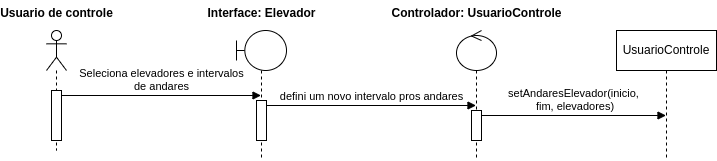

The diagram above was exported from draw.io. Its source (the exported page's mxGraphModel, read from the mxfile embedded in the PNG):
<mxGraphModel dx="838" dy="476" grid="1" gridSize="10" guides="1" tooltips="1" connect="1" arrows="1" fold="1" page="1" pageScale="1" pageWidth="850" pageHeight="1100" math="0" shadow="0">
  <root>
    <mxCell id="0" />
    <mxCell id="1" parent="0" />
    <mxCell id="Vp8CCWYmAUbRr65KoWN8-1" value="" style="shape=umlLifeline;perimeter=lifelinePerimeter;whiteSpace=wrap;html=1;container=1;dropTarget=0;collapsible=0;recursiveResize=0;outlineConnect=0;portConstraint=eastwest;newEdgeStyle={&quot;curved&quot;:0,&quot;rounded&quot;:0};participant=umlActor;" parent="1" vertex="1">
      <mxGeometry x="70" y="40" width="20" height="120" as="geometry" />
    </mxCell>
    <mxCell id="_Xgcm4Cn9JO7W3nu9Q7I-8" value="" style="html=1;points=[[0,0,0,0,5],[0,1,0,0,-5],[1,0,0,0,5],[1,1,0,0,-5]];perimeter=orthogonalPerimeter;outlineConnect=0;targetShapes=umlLifeline;portConstraint=eastwest;newEdgeStyle={&quot;curved&quot;:0,&quot;rounded&quot;:0};" vertex="1" parent="Vp8CCWYmAUbRr65KoWN8-1">
      <mxGeometry x="5" y="60" width="10" height="50" as="geometry" />
    </mxCell>
    <mxCell id="Vp8CCWYmAUbRr65KoWN8-2" value="Usuario de controle" style="text;align=center;fontStyle=1;verticalAlign=middle;spacingLeft=3;spacingRight=3;strokeColor=none;rotatable=0;points=[[0,0.5],[1,0.5]];portConstraint=eastwest;html=1;" parent="1" vertex="1">
      <mxGeometry x="40" y="10" width="80" height="26" as="geometry" />
    </mxCell>
    <mxCell id="Vp8CCWYmAUbRr65KoWN8-4" value="" style="shape=umlLifeline;perimeter=lifelinePerimeter;whiteSpace=wrap;html=1;container=1;dropTarget=0;collapsible=0;recursiveResize=0;outlineConnect=0;portConstraint=eastwest;newEdgeStyle={&quot;curved&quot;:0,&quot;rounded&quot;:0};participant=umlBoundary;" parent="1" vertex="1">
      <mxGeometry x="260" y="40" width="50" height="130" as="geometry" />
    </mxCell>
    <mxCell id="_Xgcm4Cn9JO7W3nu9Q7I-9" value="" style="html=1;points=[[0,0,0,0,5],[0,1,0,0,-5],[1,0,0,0,5],[1,1,0,0,-5]];perimeter=orthogonalPerimeter;outlineConnect=0;targetShapes=umlLifeline;portConstraint=eastwest;newEdgeStyle={&quot;curved&quot;:0,&quot;rounded&quot;:0};" vertex="1" parent="Vp8CCWYmAUbRr65KoWN8-4">
      <mxGeometry x="20" y="70" width="10" height="40" as="geometry" />
    </mxCell>
    <mxCell id="Vp8CCWYmAUbRr65KoWN8-5" value="Interface: Elevador" style="text;align=center;fontStyle=1;verticalAlign=middle;spacingLeft=3;spacingRight=3;strokeColor=none;rotatable=0;points=[[0,0.5],[1,0.5]];portConstraint=eastwest;html=1;" parent="1" vertex="1">
      <mxGeometry x="245" y="10" width="80" height="26" as="geometry" />
    </mxCell>
    <mxCell id="Vp8CCWYmAUbRr65KoWN8-6" value="" style="shape=umlLifeline;perimeter=lifelinePerimeter;whiteSpace=wrap;html=1;container=1;dropTarget=0;collapsible=0;recursiveResize=0;outlineConnect=0;portConstraint=eastwest;newEdgeStyle={&quot;curved&quot;:0,&quot;rounded&quot;:0};participant=umlControl;" parent="1" vertex="1">
      <mxGeometry x="480" y="40" width="40" height="130" as="geometry" />
    </mxCell>
    <mxCell id="_Xgcm4Cn9JO7W3nu9Q7I-11" value="" style="html=1;points=[[0,0,0,0,5],[0,1,0,0,-5],[1,0,0,0,5],[1,1,0,0,-5]];perimeter=orthogonalPerimeter;outlineConnect=0;targetShapes=umlLifeline;portConstraint=eastwest;newEdgeStyle={&quot;curved&quot;:0,&quot;rounded&quot;:0};" vertex="1" parent="Vp8CCWYmAUbRr65KoWN8-6">
      <mxGeometry x="15" y="80" width="10" height="30" as="geometry" />
    </mxCell>
    <mxCell id="Vp8CCWYmAUbRr65KoWN8-7" value="Controlador: UsuarioControle" style="text;align=center;fontStyle=1;verticalAlign=middle;spacingLeft=3;spacingRight=3;strokeColor=none;rotatable=0;points=[[0,0.5],[1,0.5]];portConstraint=eastwest;html=1;" parent="1" vertex="1">
      <mxGeometry x="460" y="10" width="80" height="26" as="geometry" />
    </mxCell>
    <mxCell id="Vp8CCWYmAUbRr65KoWN8-13" value="UsuarioControle" style="shape=umlLifeline;perimeter=lifelinePerimeter;whiteSpace=wrap;html=1;container=1;dropTarget=0;collapsible=0;recursiveResize=0;outlineConnect=0;portConstraint=eastwest;newEdgeStyle={&quot;curved&quot;:0,&quot;rounded&quot;:0};" parent="1" vertex="1">
      <mxGeometry x="640" y="40" width="100" height="130" as="geometry" />
    </mxCell>
    <mxCell id="_Xgcm4Cn9JO7W3nu9Q7I-7" value="Seleciona elevadores e intervalos&lt;div&gt;de andares&lt;/div&gt;" style="html=1;verticalAlign=bottom;endArrow=block;curved=0;rounded=0;exitX=1;exitY=0;exitDx=0;exitDy=5;exitPerimeter=0;" edge="1" parent="1" source="_Xgcm4Cn9JO7W3nu9Q7I-8" target="Vp8CCWYmAUbRr65KoWN8-4">
      <mxGeometry x="0.0025" width="80" relative="1" as="geometry">
        <mxPoint x="390" y="170" as="sourcePoint" />
        <mxPoint x="470" y="170" as="targetPoint" />
        <mxPoint as="offset" />
      </mxGeometry>
    </mxCell>
    <mxCell id="_Xgcm4Cn9JO7W3nu9Q7I-10" value="defini um novo intervalo pros andares" style="html=1;verticalAlign=bottom;endArrow=block;curved=0;rounded=0;exitX=1;exitY=0;exitDx=0;exitDy=5;exitPerimeter=0;" edge="1" parent="1" source="_Xgcm4Cn9JO7W3nu9Q7I-9" target="Vp8CCWYmAUbRr65KoWN8-6">
      <mxGeometry width="80" relative="1" as="geometry">
        <mxPoint x="350" y="130" as="sourcePoint" />
        <mxPoint x="430" y="130" as="targetPoint" />
      </mxGeometry>
    </mxCell>
    <mxCell id="_Xgcm4Cn9JO7W3nu9Q7I-12" value="setAndaresElevador(inicio,&lt;div&gt;&amp;nbsp;fim, elevadores)&lt;/div&gt;" style="html=1;verticalAlign=bottom;endArrow=block;curved=0;rounded=0;exitX=1;exitY=0;exitDx=0;exitDy=5;exitPerimeter=0;" edge="1" parent="1" source="_Xgcm4Cn9JO7W3nu9Q7I-11" target="Vp8CCWYmAUbRr65KoWN8-13">
      <mxGeometry width="80" relative="1" as="geometry">
        <mxPoint x="550" y="130" as="sourcePoint" />
        <mxPoint x="630" y="130" as="targetPoint" />
      </mxGeometry>
    </mxCell>
  </root>
</mxGraphModel>